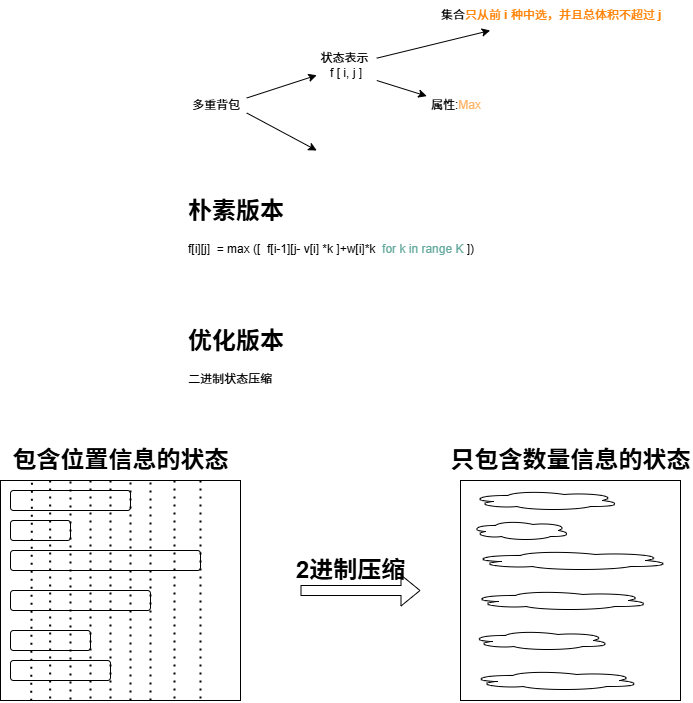

The diagram above was exported from draw.io. Its source (the exported page's mxGraphModel, read from the mxfile embedded in the PNG):
<mxGraphModel dx="1616" dy="1096" grid="1" gridSize="10" guides="1" tooltips="1" connect="1" arrows="1" fold="1" page="1" pageScale="1" pageWidth="1169" pageHeight="827" math="0" shadow="0">
  <root>
    <mxCell id="0" />
    <mxCell id="1" parent="0" />
    <mxCell id="HDDBfJ179fSAkjqSA8wG-1" value="多重背包" style="text;html=1;align=center;verticalAlign=middle;whiteSpace=wrap;rounded=0;" vertex="1" parent="1">
      <mxGeometry x="424.25" y="153" width="60" height="30" as="geometry" />
    </mxCell>
    <mxCell id="HDDBfJ179fSAkjqSA8wG-2" value="" style="endArrow=classic;html=1;rounded=0;exitX=1;exitY=0.25;exitDx=0;exitDy=0;" edge="1" parent="1" source="HDDBfJ179fSAkjqSA8wG-1" target="HDDBfJ179fSAkjqSA8wG-4">
      <mxGeometry width="50" height="50" relative="1" as="geometry">
        <mxPoint x="554.25" y="143" as="sourcePoint" />
        <mxPoint x="564.25" y="133" as="targetPoint" />
      </mxGeometry>
    </mxCell>
    <mxCell id="HDDBfJ179fSAkjqSA8wG-3" value="" style="endArrow=classic;html=1;rounded=0;exitX=1;exitY=0.75;exitDx=0;exitDy=0;" edge="1" parent="1" source="HDDBfJ179fSAkjqSA8wG-1">
      <mxGeometry width="50" height="50" relative="1" as="geometry">
        <mxPoint x="494.25" y="171" as="sourcePoint" />
        <mxPoint x="554.25" y="213" as="targetPoint" />
      </mxGeometry>
    </mxCell>
    <mxCell id="HDDBfJ179fSAkjqSA8wG-4" value="状态表示&amp;nbsp;&lt;div&gt;f [ i, j ]&lt;/div&gt;" style="text;html=1;align=center;verticalAlign=middle;whiteSpace=wrap;rounded=0;" vertex="1" parent="1">
      <mxGeometry x="554.25" y="113" width="60" height="30" as="geometry" />
    </mxCell>
    <mxCell id="HDDBfJ179fSAkjqSA8wG-5" value="" style="endArrow=classic;html=1;rounded=0;" edge="1" parent="1" source="HDDBfJ179fSAkjqSA8wG-4" target="HDDBfJ179fSAkjqSA8wG-6">
      <mxGeometry width="50" height="50" relative="1" as="geometry">
        <mxPoint x="614.25" y="113" as="sourcePoint" />
        <mxPoint x="664.25" y="93" as="targetPoint" />
      </mxGeometry>
    </mxCell>
    <mxCell id="HDDBfJ179fSAkjqSA8wG-6" value="集合&lt;font style=&quot;color: rgb(255, 128, 0);&quot;&gt;只从前 &lt;b&gt;i&lt;/b&gt; 种中选，并且总体积不超过 &lt;b&gt;j&lt;/b&gt;&lt;/font&gt;" style="text;html=1;align=center;verticalAlign=middle;whiteSpace=wrap;rounded=0;" vertex="1" parent="1">
      <mxGeometry x="664.25" y="63" width="250" height="30" as="geometry" />
    </mxCell>
    <mxCell id="HDDBfJ179fSAkjqSA8wG-8" value="" style="endArrow=classic;html=1;rounded=0;exitX=1;exitY=1;exitDx=0;exitDy=0;" edge="1" parent="1" source="HDDBfJ179fSAkjqSA8wG-4" target="HDDBfJ179fSAkjqSA8wG-9">
      <mxGeometry width="50" height="50" relative="1" as="geometry">
        <mxPoint x="754.25" y="263" as="sourcePoint" />
        <mxPoint x="664.25" y="163" as="targetPoint" />
      </mxGeometry>
    </mxCell>
    <mxCell id="HDDBfJ179fSAkjqSA8wG-9" value="属性:&lt;font style=&quot;color: rgb(255, 179, 102);&quot;&gt;Max&lt;/font&gt;" style="text;html=1;align=center;verticalAlign=middle;whiteSpace=wrap;rounded=0;" vertex="1" parent="1">
      <mxGeometry x="664.25" y="153" width="60" height="30" as="geometry" />
    </mxCell>
    <mxCell id="HDDBfJ179fSAkjqSA8wG-11" value="&lt;h1 style=&quot;margin-top: 0px;&quot;&gt;朴素版本&lt;/h1&gt;&lt;div&gt;f[i][j]&amp;nbsp; = max ([&amp;nbsp; f[i-1][j- v[i] *k ]+w[i]*k&amp;nbsp;&amp;nbsp;&lt;font style=&quot;color: rgb(103, 171, 159);&quot;&gt;for k in range K&lt;/font&gt;&amp;nbsp;])&lt;/div&gt;&lt;div&gt;&lt;br&gt;&lt;/div&gt;" style="text;html=1;whiteSpace=wrap;overflow=hidden;rounded=0;" vertex="1" parent="1">
      <mxGeometry x="424.25" y="253" width="350" height="110" as="geometry" />
    </mxCell>
    <mxCell id="HDDBfJ179fSAkjqSA8wG-12" value="&lt;h1 style=&quot;margin-top: 0px;&quot;&gt;优化版本&lt;/h1&gt;&lt;div&gt;二进制状态压缩&lt;/div&gt;" style="text;html=1;whiteSpace=wrap;overflow=hidden;rounded=0;" vertex="1" parent="1">
      <mxGeometry x="424.25" y="383" width="180" height="120" as="geometry" />
    </mxCell>
    <mxCell id="HDDBfJ179fSAkjqSA8wG-13" value="" style="rounded=0;whiteSpace=wrap;html=1;" vertex="1" parent="1">
      <mxGeometry x="238" y="543" width="240" height="220" as="geometry" />
    </mxCell>
    <mxCell id="HDDBfJ179fSAkjqSA8wG-14" value="" style="rounded=1;whiteSpace=wrap;html=1;" vertex="1" parent="1">
      <mxGeometry x="248" y="553" width="120" height="20" as="geometry" />
    </mxCell>
    <mxCell id="HDDBfJ179fSAkjqSA8wG-16" value="" style="rounded=1;whiteSpace=wrap;html=1;" vertex="1" parent="1">
      <mxGeometry x="248" y="583" width="60" height="20" as="geometry" />
    </mxCell>
    <mxCell id="HDDBfJ179fSAkjqSA8wG-17" value="" style="rounded=1;whiteSpace=wrap;html=1;" vertex="1" parent="1">
      <mxGeometry x="248" y="613" width="190" height="20" as="geometry" />
    </mxCell>
    <mxCell id="HDDBfJ179fSAkjqSA8wG-18" value="" style="rounded=1;whiteSpace=wrap;html=1;" vertex="1" parent="1">
      <mxGeometry x="248" y="653" width="140" height="20" as="geometry" />
    </mxCell>
    <mxCell id="HDDBfJ179fSAkjqSA8wG-19" value="" style="rounded=1;whiteSpace=wrap;html=1;" vertex="1" parent="1">
      <mxGeometry x="248" y="693" width="80" height="20" as="geometry" />
    </mxCell>
    <mxCell id="HDDBfJ179fSAkjqSA8wG-20" value="" style="rounded=1;whiteSpace=wrap;html=1;" vertex="1" parent="1">
      <mxGeometry x="248" y="723" width="100" height="20" as="geometry" />
    </mxCell>
    <mxCell id="HDDBfJ179fSAkjqSA8wG-21" value="" style="endArrow=none;dashed=1;html=1;dashPattern=1 3;strokeWidth=2;rounded=0;entryX=0.131;entryY=0.01;entryDx=0;entryDy=0;entryPerimeter=0;exitX=0.128;exitY=1.001;exitDx=0;exitDy=0;exitPerimeter=0;" edge="1" parent="1" source="HDDBfJ179fSAkjqSA8wG-13" target="HDDBfJ179fSAkjqSA8wG-13">
      <mxGeometry width="50" height="50" relative="1" as="geometry">
        <mxPoint x="269" y="873" as="sourcePoint" />
        <mxPoint x="348" y="563" as="targetPoint" />
      </mxGeometry>
    </mxCell>
    <mxCell id="HDDBfJ179fSAkjqSA8wG-22" value="" style="endArrow=none;dashed=1;html=1;dashPattern=1 3;strokeWidth=2;rounded=0;entryX=0.131;entryY=0.01;entryDx=0;entryDy=0;entryPerimeter=0;exitX=0.128;exitY=1.001;exitDx=0;exitDy=0;exitPerimeter=0;" edge="1" parent="1">
      <mxGeometry width="50" height="50" relative="1" as="geometry">
        <mxPoint x="287.65999999999997" y="761" as="sourcePoint" />
        <mxPoint x="287.65999999999997" y="543" as="targetPoint" />
      </mxGeometry>
    </mxCell>
    <mxCell id="HDDBfJ179fSAkjqSA8wG-23" value="" style="endArrow=none;dashed=1;html=1;dashPattern=1 3;strokeWidth=2;rounded=0;entryX=0.131;entryY=0.01;entryDx=0;entryDy=0;entryPerimeter=0;exitX=0.128;exitY=1.001;exitDx=0;exitDy=0;exitPerimeter=0;" edge="1" parent="1">
      <mxGeometry width="50" height="50" relative="1" as="geometry">
        <mxPoint x="308" y="762" as="sourcePoint" />
        <mxPoint x="308" y="544" as="targetPoint" />
      </mxGeometry>
    </mxCell>
    <mxCell id="HDDBfJ179fSAkjqSA8wG-24" value="" style="endArrow=none;dashed=1;html=1;dashPattern=1 3;strokeWidth=2;rounded=0;entryX=0.131;entryY=0.01;entryDx=0;entryDy=0;entryPerimeter=0;exitX=0.128;exitY=1.001;exitDx=0;exitDy=0;exitPerimeter=0;" edge="1" parent="1">
      <mxGeometry width="50" height="50" relative="1" as="geometry">
        <mxPoint x="328" y="761" as="sourcePoint" />
        <mxPoint x="328" y="543" as="targetPoint" />
      </mxGeometry>
    </mxCell>
    <mxCell id="HDDBfJ179fSAkjqSA8wG-25" value="" style="endArrow=none;dashed=1;html=1;dashPattern=1 3;strokeWidth=2;rounded=0;entryX=0.131;entryY=0.01;entryDx=0;entryDy=0;entryPerimeter=0;exitX=0.128;exitY=1.001;exitDx=0;exitDy=0;exitPerimeter=0;" edge="1" parent="1">
      <mxGeometry width="50" height="50" relative="1" as="geometry">
        <mxPoint x="348" y="761" as="sourcePoint" />
        <mxPoint x="348" y="543" as="targetPoint" />
      </mxGeometry>
    </mxCell>
    <mxCell id="HDDBfJ179fSAkjqSA8wG-26" value="" style="endArrow=none;dashed=1;html=1;dashPattern=1 3;strokeWidth=2;rounded=0;entryX=0.131;entryY=0.01;entryDx=0;entryDy=0;entryPerimeter=0;exitX=0.128;exitY=1.001;exitDx=0;exitDy=0;exitPerimeter=0;" edge="1" parent="1">
      <mxGeometry width="50" height="50" relative="1" as="geometry">
        <mxPoint x="368" y="763" as="sourcePoint" />
        <mxPoint x="368" y="545" as="targetPoint" />
      </mxGeometry>
    </mxCell>
    <mxCell id="HDDBfJ179fSAkjqSA8wG-27" value="" style="endArrow=none;dashed=1;html=1;dashPattern=1 3;strokeWidth=2;rounded=0;entryX=0.131;entryY=0.01;entryDx=0;entryDy=0;entryPerimeter=0;exitX=0.128;exitY=1.001;exitDx=0;exitDy=0;exitPerimeter=0;" edge="1" parent="1">
      <mxGeometry width="50" height="50" relative="1" as="geometry">
        <mxPoint x="388" y="763" as="sourcePoint" />
        <mxPoint x="388" y="545" as="targetPoint" />
      </mxGeometry>
    </mxCell>
    <mxCell id="HDDBfJ179fSAkjqSA8wG-28" value="" style="endArrow=none;dashed=1;html=1;dashPattern=1 3;strokeWidth=2;rounded=0;entryX=0.131;entryY=0.01;entryDx=0;entryDy=0;entryPerimeter=0;exitX=0.128;exitY=1.001;exitDx=0;exitDy=0;exitPerimeter=0;" edge="1" parent="1">
      <mxGeometry width="50" height="50" relative="1" as="geometry">
        <mxPoint x="412" y="761" as="sourcePoint" />
        <mxPoint x="412" y="543" as="targetPoint" />
      </mxGeometry>
    </mxCell>
    <mxCell id="HDDBfJ179fSAkjqSA8wG-29" value="" style="endArrow=none;dashed=1;html=1;dashPattern=1 3;strokeWidth=2;rounded=0;entryX=0.131;entryY=0.01;entryDx=0;entryDy=0;entryPerimeter=0;exitX=0.128;exitY=1.001;exitDx=0;exitDy=0;exitPerimeter=0;" edge="1" parent="1">
      <mxGeometry width="50" height="50" relative="1" as="geometry">
        <mxPoint x="438" y="761" as="sourcePoint" />
        <mxPoint x="438" y="543" as="targetPoint" />
      </mxGeometry>
    </mxCell>
    <mxCell id="HDDBfJ179fSAkjqSA8wG-30" value="包含位置信息的状态" style="text;strokeColor=none;fillColor=none;html=1;fontSize=24;fontStyle=1;verticalAlign=middle;align=center;" vertex="1" parent="1">
      <mxGeometry x="308" y="503" width="100" height="40" as="geometry" />
    </mxCell>
    <mxCell id="HDDBfJ179fSAkjqSA8wG-31" value="" style="whiteSpace=wrap;html=1;aspect=fixed;" vertex="1" parent="1">
      <mxGeometry x="698" y="543" width="220" height="220" as="geometry" />
    </mxCell>
    <mxCell id="HDDBfJ179fSAkjqSA8wG-32" value="" style="ellipse;shape=cloud;whiteSpace=wrap;html=1;" vertex="1" parent="1">
      <mxGeometry x="708" y="553" width="150" height="20" as="geometry" />
    </mxCell>
    <mxCell id="HDDBfJ179fSAkjqSA8wG-33" value="" style="ellipse;shape=cloud;whiteSpace=wrap;html=1;" vertex="1" parent="1">
      <mxGeometry x="708" y="583" width="100" height="20" as="geometry" />
    </mxCell>
    <mxCell id="HDDBfJ179fSAkjqSA8wG-34" value="" style="ellipse;shape=cloud;whiteSpace=wrap;html=1;" vertex="1" parent="1">
      <mxGeometry x="708" y="613" width="200" height="20" as="geometry" />
    </mxCell>
    <mxCell id="HDDBfJ179fSAkjqSA8wG-35" value="" style="ellipse;shape=cloud;whiteSpace=wrap;html=1;" vertex="1" parent="1">
      <mxGeometry x="708" y="653" width="180" height="20" as="geometry" />
    </mxCell>
    <mxCell id="HDDBfJ179fSAkjqSA8wG-37" value="" style="ellipse;shape=cloud;whiteSpace=wrap;html=1;" vertex="1" parent="1">
      <mxGeometry x="708" y="693" width="140" height="20" as="geometry" />
    </mxCell>
    <mxCell id="HDDBfJ179fSAkjqSA8wG-38" value="" style="ellipse;shape=cloud;whiteSpace=wrap;html=1;" vertex="1" parent="1">
      <mxGeometry x="708" y="733" width="170" height="20" as="geometry" />
    </mxCell>
    <mxCell id="HDDBfJ179fSAkjqSA8wG-39" value="只包含数量信息的状态" style="text;strokeColor=none;fillColor=none;html=1;fontSize=24;fontStyle=1;verticalAlign=middle;align=center;" vertex="1" parent="1">
      <mxGeometry x="685.5" y="510.5" width="245" height="25" as="geometry" />
    </mxCell>
    <mxCell id="HDDBfJ179fSAkjqSA8wG-46" value="" style="shape=flexArrow;endArrow=classic;html=1;rounded=0;" edge="1" parent="1">
      <mxGeometry width="50" height="50" relative="1" as="geometry">
        <mxPoint x="538" y="653" as="sourcePoint" />
        <mxPoint x="658" y="653" as="targetPoint" />
      </mxGeometry>
    </mxCell>
    <mxCell id="HDDBfJ179fSAkjqSA8wG-48" value="2进制压缩" style="text;strokeColor=none;fillColor=none;html=1;fontSize=24;fontStyle=1;verticalAlign=middle;align=center;" vertex="1" parent="1">
      <mxGeometry x="538" y="613" width="100" height="40" as="geometry" />
    </mxCell>
  </root>
</mxGraphModel>